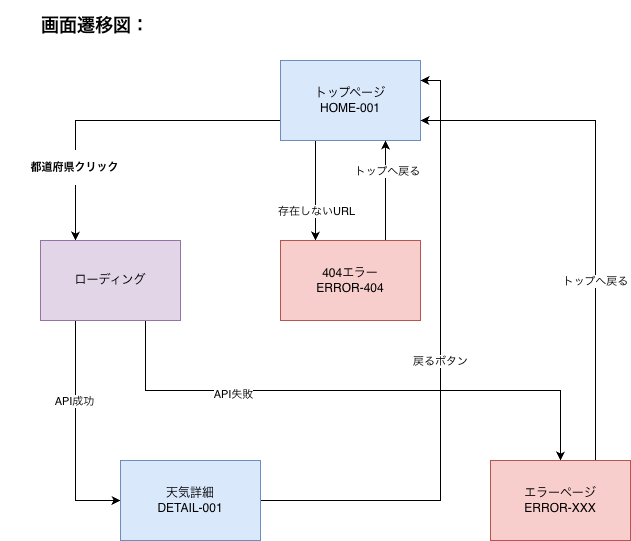

The diagram above was exported from draw.io. Its source (the exported page's mxGraphModel, read from the mxfile embedded in the PNG):
<mxGraphModel dx="692" dy="714" grid="1" gridSize="10" guides="1" tooltips="1" connect="1" arrows="1" fold="1" page="1" pageScale="1" pageWidth="827" pageHeight="1169" math="0" shadow="0">
  <root>
    <mxCell id="0" />
    <mxCell id="1" parent="0" />
    <mxCell id="4eQ5bf4TnRmquJcu7BGh-8" edge="1" parent="1" source="4eQ5bf4TnRmquJcu7BGh-1" style="edgeStyle=orthogonalEdgeStyle;rounded=0;orthogonalLoop=1;jettySize=auto;html=1;exitX=0;exitY=0.75;exitDx=0;exitDy=0;entryX=0.25;entryY=0;entryDx=0;entryDy=0;" target="4eQ5bf4TnRmquJcu7BGh-2">
      <mxGeometry relative="1" as="geometry" />
    </mxCell>
    <mxCell id="4eQ5bf4TnRmquJcu7BGh-9" connectable="0" parent="4eQ5bf4TnRmquJcu7BGh-8" style="edgeLabel;html=1;align=center;verticalAlign=middle;resizable=0;points=[];" value="&lt;pre&gt;&lt;b&gt;都道府県クリック&lt;/b&gt;&lt;/pre&gt;" vertex="1">
      <mxGeometry relative="1" x="0.5451" y="-2" as="geometry">
        <mxPoint as="offset" />
      </mxGeometry>
    </mxCell>
    <mxCell id="4eQ5bf4TnRmquJcu7BGh-12" edge="1" parent="1" source="4eQ5bf4TnRmquJcu7BGh-1" style="edgeStyle=orthogonalEdgeStyle;rounded=0;orthogonalLoop=1;jettySize=auto;html=1;exitX=0.25;exitY=1;exitDx=0;exitDy=0;entryX=0.25;entryY=0;entryDx=0;entryDy=0;" target="4eQ5bf4TnRmquJcu7BGh-3">
      <mxGeometry relative="1" as="geometry" />
    </mxCell>
    <mxCell id="4eQ5bf4TnRmquJcu7BGh-13" connectable="0" parent="4eQ5bf4TnRmquJcu7BGh-12" style="edgeLabel;html=1;align=center;verticalAlign=middle;resizable=0;points=[];" value="存在しないURL" vertex="1">
      <mxGeometry relative="1" x="0.04" as="geometry">
        <mxPoint y="18" as="offset" />
      </mxGeometry>
    </mxCell>
    <mxCell id="4eQ5bf4TnRmquJcu7BGh-1" parent="1" style="rounded=0;whiteSpace=wrap;html=1;fillColor=#dae8fc;strokeColor=#6c8ebf;" value="トップページ&lt;div&gt;HOME-001&lt;/div&gt;" vertex="1">
      <mxGeometry height="80" width="140" x="290" y="80" as="geometry" />
    </mxCell>
    <mxCell id="4eQ5bf4TnRmquJcu7BGh-10" edge="1" parent="1" source="4eQ5bf4TnRmquJcu7BGh-2" style="edgeStyle=orthogonalEdgeStyle;rounded=0;orthogonalLoop=1;jettySize=auto;html=1;exitX=0.25;exitY=1;exitDx=0;exitDy=0;entryX=0;entryY=0.5;entryDx=0;entryDy=0;" target="4eQ5bf4TnRmquJcu7BGh-4">
      <mxGeometry relative="1" as="geometry" />
    </mxCell>
    <mxCell id="4eQ5bf4TnRmquJcu7BGh-11" connectable="0" parent="4eQ5bf4TnRmquJcu7BGh-10" style="edgeLabel;html=1;align=center;verticalAlign=middle;resizable=0;points=[];" value="API成功" vertex="1">
      <mxGeometry relative="1" x="-0.4311" y="-2" as="geometry">
        <mxPoint y="16" as="offset" />
      </mxGeometry>
    </mxCell>
    <mxCell id="4eQ5bf4TnRmquJcu7BGh-20" edge="1" parent="1" source="4eQ5bf4TnRmquJcu7BGh-2" style="edgeStyle=orthogonalEdgeStyle;rounded=0;orthogonalLoop=1;jettySize=auto;html=1;exitX=0.75;exitY=1;exitDx=0;exitDy=0;entryX=0.5;entryY=0;entryDx=0;entryDy=0;" target="4eQ5bf4TnRmquJcu7BGh-5">
      <mxGeometry relative="1" as="geometry" />
    </mxCell>
    <mxCell id="4eQ5bf4TnRmquJcu7BGh-21" connectable="0" parent="4eQ5bf4TnRmquJcu7BGh-20" style="edgeLabel;html=1;align=center;verticalAlign=middle;resizable=0;points=[];" value="API失敗" vertex="1">
      <mxGeometry relative="1" x="-0.4342" y="-3" as="geometry">
        <mxPoint as="offset" />
      </mxGeometry>
    </mxCell>
    <mxCell id="4eQ5bf4TnRmquJcu7BGh-2" parent="1" style="rounded=0;whiteSpace=wrap;html=1;fillColor=#e1d5e7;strokeColor=#9673a6;" value="ローディング" vertex="1">
      <mxGeometry height="80" width="140" x="50" y="260" as="geometry" />
    </mxCell>
    <mxCell id="4eQ5bf4TnRmquJcu7BGh-14" edge="1" parent="1" source="4eQ5bf4TnRmquJcu7BGh-3" style="edgeStyle=orthogonalEdgeStyle;rounded=0;orthogonalLoop=1;jettySize=auto;html=1;exitX=0.75;exitY=0;exitDx=0;exitDy=0;entryX=0.75;entryY=1;entryDx=0;entryDy=0;" target="4eQ5bf4TnRmquJcu7BGh-1">
      <mxGeometry relative="1" as="geometry" />
    </mxCell>
    <mxCell id="4eQ5bf4TnRmquJcu7BGh-15" connectable="0" parent="4eQ5bf4TnRmquJcu7BGh-14" style="edgeLabel;html=1;align=center;verticalAlign=middle;resizable=0;points=[];" value="トップへ戻る" vertex="1">
      <mxGeometry relative="1" x="0.24" y="-1" as="geometry">
        <mxPoint y="-8" as="offset" />
      </mxGeometry>
    </mxCell>
    <mxCell id="4eQ5bf4TnRmquJcu7BGh-3" parent="1" style="rounded=0;whiteSpace=wrap;html=1;fillColor=#f8cecc;strokeColor=#b85450;" value="404エラー&lt;div&gt;ERROR-404&lt;/div&gt;" vertex="1">
      <mxGeometry height="80" width="140" x="290" y="260" as="geometry" />
    </mxCell>
    <mxCell id="4eQ5bf4TnRmquJcu7BGh-16" edge="1" parent="1" source="4eQ5bf4TnRmquJcu7BGh-4" style="edgeStyle=orthogonalEdgeStyle;rounded=0;orthogonalLoop=1;jettySize=auto;html=1;exitX=1;exitY=0.5;exitDx=0;exitDy=0;entryX=1;entryY=0.25;entryDx=0;entryDy=0;" target="4eQ5bf4TnRmquJcu7BGh-1">
      <mxGeometry relative="1" as="geometry">
        <mxPoint x="460" y="180" as="targetPoint" />
      </mxGeometry>
    </mxCell>
    <mxCell id="4eQ5bf4TnRmquJcu7BGh-17" connectable="0" parent="4eQ5bf4TnRmquJcu7BGh-16" style="edgeLabel;html=1;align=center;verticalAlign=middle;resizable=0;points=[];" value="戻るボタン" vertex="1">
      <mxGeometry relative="1" x="-0.0581" y="1" as="geometry">
        <mxPoint y="-28" as="offset" />
      </mxGeometry>
    </mxCell>
    <mxCell id="4eQ5bf4TnRmquJcu7BGh-4" parent="1" style="rounded=0;whiteSpace=wrap;html=1;fillColor=#dae8fc;strokeColor=#6c8ebf;" value="天気詳細&lt;div&gt;DETAIL-001&lt;/div&gt;" vertex="1">
      <mxGeometry height="80" width="140" x="130" y="480" as="geometry" />
    </mxCell>
    <mxCell id="4eQ5bf4TnRmquJcu7BGh-18" edge="1" parent="1" source="4eQ5bf4TnRmquJcu7BGh-5" style="edgeStyle=orthogonalEdgeStyle;rounded=0;orthogonalLoop=1;jettySize=auto;html=1;exitX=0.75;exitY=0;exitDx=0;exitDy=0;entryX=1;entryY=0.75;entryDx=0;entryDy=0;" target="4eQ5bf4TnRmquJcu7BGh-1">
      <mxGeometry relative="1" as="geometry" />
    </mxCell>
    <mxCell id="4eQ5bf4TnRmquJcu7BGh-19" connectable="0" parent="4eQ5bf4TnRmquJcu7BGh-18" style="edgeLabel;html=1;align=center;verticalAlign=middle;resizable=0;points=[];" value="トップへ戻る" vertex="1">
      <mxGeometry relative="1" x="-0.3864" y="1" as="geometry">
        <mxPoint y="-22" as="offset" />
      </mxGeometry>
    </mxCell>
    <mxCell id="4eQ5bf4TnRmquJcu7BGh-5" parent="1" style="rounded=0;whiteSpace=wrap;html=1;fillColor=#f8cecc;strokeColor=#b85450;" value="エラーページ&lt;div&gt;ERROR-XXX&lt;/div&gt;" vertex="1">
      <mxGeometry height="80" width="140" x="500" y="480" as="geometry" />
    </mxCell>
    <mxCell id="4eQ5bf4TnRmquJcu7BGh-6" parent="1" style="text;html=1;whiteSpace=wrap;strokeColor=none;fillColor=none;align=center;verticalAlign=middle;rounded=0;" value="&lt;h2&gt;画面遷移図：&lt;/h2&gt;" vertex="1">
      <mxGeometry height="30" width="190" x="10" y="30" as="geometry" />
    </mxCell>
  </root>
</mxGraphModel>